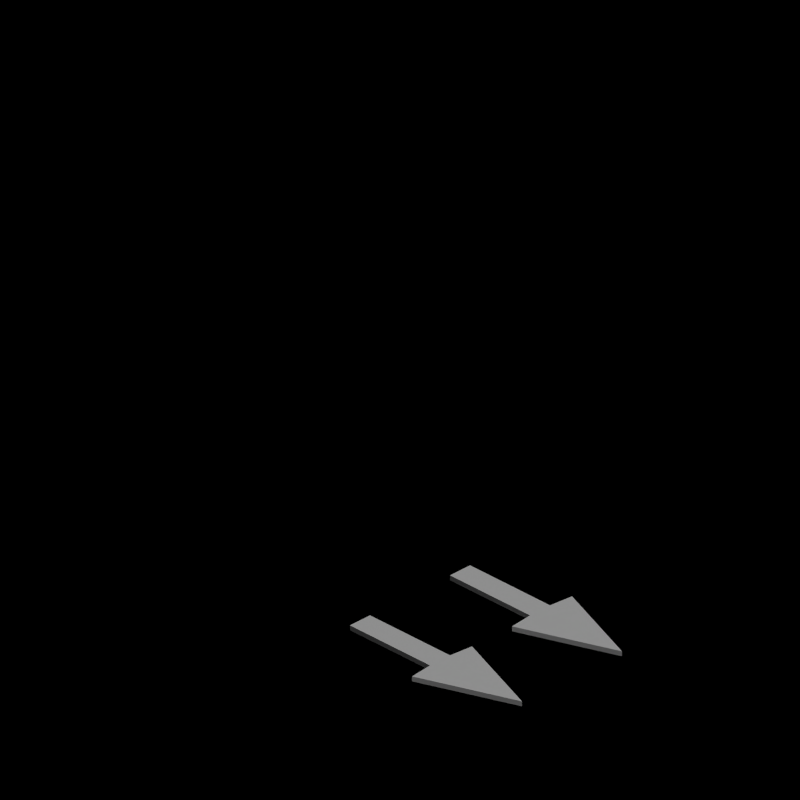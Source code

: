 # Source: one_way.blend  (saved by Blender 2.63.0; exported with 4.5.12 LTS)
import bpy
from mathutils import Matrix  # noqa: F401  (used for matrix-valued properties, if any)

bpy.ops.wm.read_factory_settings(use_empty=True)
scene = bpy.context.scene
scene.name = 'Scene'

# ---- collections
col_collection_1 = bpy.data.collections.new('Collection 1'); scene.collection.children.link(col_collection_1)
col_collection_2 = bpy.data.collections.new('Collection 2'); scene.collection.children.link(col_collection_2)

# ---- materials (node trees are filled in below, after node groups)
mat_paint_white = bpy.data.materials.new('Paint_White')
mat_paint_red = bpy.data.materials.new('Paint_Red')

# ---- material node trees

# ---- world
world_world = bpy.data.worlds.new('World'); scene.world = world_world
world_world.color = (0.0, 0.0, 0.0)
world_world.use_sun_shadow = False
world_world.sun_shadow_jitter_overblur = 0.0
world_world.cycles.sampling_method = 'MANUAL'
world_world.cycles.sample_map_resolution = 256
world_world.light_settings.ao_factor = 0.5

# ---- cameras
cam_camera = bpy.data.cameras.new('Camera')
cam_camera.type = 'ORTHO'
cam_camera.clip_end = 100.0
cam_camera.lens = 35.0
cam_camera.sensor_width = 32.0
cam_camera.sensor_height = 18.0
cam_camera.ortho_scale = 2.828
cam_camera.dof.focus_distance = 0.0
cam_camera.dof.aperture_fstop = 128.0

# ---- lights
light_lamp = bpy.data.lights.new('Lamp', 'SUN')
light_lamp.transmission_factor = 0.0
light_lamp.cutoff_distance = 30.0
light_lamp.use_shadow = False
light_lamp.angle = 1.571
light_lamp.energy = 1.0
light_lamp.shadow_buffer_clip_start = 1.001
light_lamp.shadow_soft_size = 1.0
light_lamp.shadow_cascade_max_distance = 1000.0
light_lamp.cycles.use_multiple_importance_sampling = False
light_lamp_001 = bpy.data.lights.new('Lamp.001', 'SUN')
light_lamp_001.transmission_factor = 0.0
light_lamp_001.cutoff_distance = 30.0
light_lamp_001.angle = 1.571
light_lamp_001.energy = 1.0
light_lamp_001.shadow_buffer_clip_start = 1.001
light_lamp_001.shadow_soft_size = 1.0
light_lamp_001.shadow_cascade_max_distance = 1000.0
light_lamp_001.cycles.use_multiple_importance_sampling = False

# ---- meshes
me_road1_002 = bpy.data.meshes.new('Road1.002')
me_road1_002.from_pydata([(-0.2, 0.05, 0.04), (-0.3, 0.05, 0.04), (-0.2, 0.45, 0.04), (-0.3, 0.45, 0.04), (-0.2, 0.05, 0.02), (-0.3, 0.05, 0.02), (-0.2, 0.45, 0.02), (-0.3, 0.45, 0.02), (-0.1, 0.46, 0.04), (-0.4, 0.46, 0.04), (-0.1, 0.46, 0.02), (-0.4, 0.46, 0.02), (-0.25, 0.86, 0.04), (-0.25, 0.86, 0.02)], [], [(2, 0, 1, 3), (6, 7, 5, 4), (4, 5, 1, 0), (3, 7, 11, 9), (3, 1, 5, 7), (0, 2, 6, 4), (6, 2, 8, 10), (2, 3, 9, 8), (10, 11, 7, 6), (9, 11, 13, 12), (10, 8, 12, 13), (8, 9, 12), (13, 11, 10)])
me_road1_002.materials.append(mat_paint_white)
me_road1_002.materials.append(mat_paint_red)
me_road1_002.use_remesh_preserve_volume = False
me_road1_002.use_remesh_preserve_attributes = False
me_road1_002.use_mirror_vertex_groups = False
me_road1_002.update()
me_road1_001 = bpy.data.meshes.new('Road1.001')
me_road1_001.from_pydata([(-0.5, 0.35, 0.04), (-0.5, 0.45, 0.04), (0.0, 0.35, 0.04), (0.0, 0.45, 0.04), (-0.25, 0.15, 0.04), (-0.2793, 0.1471, 0.04), (-0.3074, 0.1386, 0.04), (-0.3333, 0.1247, 0.04), (-0.3561, 0.1061, 0.04), (-0.3747, 0.08334, 0.04), (-0.3886, 0.0574, 0.04), (-0.3971, 0.02926, 0.04), (-0.4, 1.132e-08, 0.04), (-0.1, 1.448e-07, 0.04), (-0.1029, 0.02926, 0.04), (-0.1114, 0.0574, 0.04), (-0.1253, 0.08334, 0.04), (-0.1439, 0.1061, 0.04), (-0.1667, 0.1247, 0.04), (-0.1926, 0.1386, 0.04), (-0.2207, 0.1471, 0.04), (-0.35, 5.583e-08, 0.04), (-0.15, 1.003e-07, 0.04), (-0.35, 0.05, 0.04), (-0.15, 0.05, 0.04), (-0.5, 0.35, 0.02), (-0.5, 0.45, 0.02), (1.412e-10, 0.35, 0.02), (1.412e-10, 0.45, 0.02), (-0.25, 0.15, 0.02), (-0.2793, 0.1471, 0.02), (-0.3074, 0.1386, 0.02), (-0.3333, 0.1247, 0.02), (-0.3561, 0.1061, 0.02), (-0.3747, 0.08334, 0.02), (-0.3886, 0.0574, 0.02), (-0.3971, 0.02926, 0.02), (-0.4, 1.132e-08, 0.02), (-0.1, 1.448e-07, 0.02), (-0.1029, 0.02926, 0.02), (-0.1114, 0.0574, 0.02), (-0.1253, 0.08334, 0.02), (-0.1439, 0.1061, 0.02), (-0.1667, 0.1247, 0.02), (-0.1926, 0.1386, 0.02), (-0.2207, 0.1471, 0.02), (-0.35, 5.583e-08, 0.02), (-0.15, 1.003e-07, 0.02), (-0.35, 0.05, 0.02), (-0.15, 0.05, 0.02)], [], [(2, 0, 1, 3), (24, 22, 21, 23), (24, 16, 15, 14, 13, 22), (10, 9, 23, 21, 12, 11), (5, 4, 20, 19, 18, 17, 16, 24, 23, 9, 8, 7, 6), (27, 28, 26, 25), (49, 48, 46, 47), (49, 47, 38, 39, 40, 41), (35, 36, 37, 46, 48, 34), (30, 31, 32, 33, 34, 48, 49, 41, 42, 43, 44, 45, 29), (40, 39, 14, 15), (35, 34, 9, 10), (30, 29, 4, 5), (20, 4, 29, 45), (41, 40, 15, 16), (36, 35, 10, 11), (31, 30, 5, 6), (25, 26, 1, 0), (46, 37, 12, 21), (42, 41, 16, 17), (37, 36, 11, 12), (32, 31, 6, 7), (2, 3, 28, 27), (47, 46, 21, 22), (43, 42, 17, 18), (22, 13, 38, 47), (33, 32, 7, 8), (3, 1, 26, 28), (44, 43, 18, 19), (39, 38, 13, 14), (34, 33, 8, 9), (0, 2, 27, 25), (45, 44, 19, 20)])
me_road1_001.polygons.foreach_set('material_index', [0, 0, 1, 1, 1, 0, 0, 1, 1, 1, 1, 1, 1, 1, 1, 1, 1, 0, 1, 1, 1, 1, 0, 0, 1, 1, 1, 0, 1, 1, 1, 0, 1])
me_road1_001.materials.append(mat_paint_white)
me_road1_001.materials.append(mat_paint_red)
me_road1_001.use_remesh_preserve_volume = False
me_road1_001.use_remesh_preserve_attributes = False
me_road1_001.use_mirror_vertex_groups = False
me_road1_001.update()

# ---- objects
ob_rotationcontrol = bpy.data.objects.new('RotationControl', None)
ob_cameratarget = bpy.data.objects.new('CameraTarget', None)
ob_camera = bpy.data.objects.new('Camera', cam_camera)
ob_lamp = bpy.data.objects.new('Lamp', light_lamp)
ob_road1_002 = bpy.data.objects.new('Road1.002', me_road1_002)
ob_road1_000 = bpy.data.objects.new('Road1.000', me_road1_001)
ob_lamp_001 = bpy.data.objects.new('Lamp.001', light_lamp_001)

# ---- transforms, parenting, visibility, modifiers, constraints
ob_rotationcontrol.location = (0.0, 0.0, 0.0)
ob_rotationcontrol.empty_image_offset = (0.0, 0.0)
ob_rotationcontrol.lineart.crease_threshold = 0.0
ob_cameratarget.parent = ob_rotationcontrol
ob_cameratarget.location = (0.0, 0.0, 0.817)
ob_cameratarget.empty_image_offset = (0.0, 0.0)
ob_cameratarget.lineart.crease_threshold = 0.0
ob_camera.parent = ob_cameratarget
ob_camera.location = (1.0, 1.0, 0.817)
ob_camera.rotation_euler = (1.109, 0.01082, 0.8149)
ob_camera.lock_rotations_4d = False
ob_camera.empty_display_type = 'ARROWS'
ob_camera.color = (0.0, 0.0, 0.0, 0.0)
ob_camera.display_type = 'WIRE'
ob_camera.lineart.crease_threshold = 0.0
_c = ob_camera.constraints.new('TRACK_TO'); _c.name = 'TrackTo'
_c.target = ob_cameratarget
ob_lamp.parent = ob_rotationcontrol
ob_lamp.location = (-1.0, 2.0, 0.8)
ob_lamp.lock_rotations_4d = False
ob_lamp.empty_display_type = 'ARROWS'
ob_lamp.color = (0.0, 0.0, 0.0, 0.0)
ob_lamp.lineart.crease_threshold = 0.0
_c = ob_lamp.constraints.new('TRACK_TO'); _c.name = 'TrackTo'
_c.target = ob_rotationcontrol
ob_road1_002.location = (0.0, 0.0, 0.0)
ob_road1_002.lineart.crease_threshold = 0.0
_m = ob_road1_002.modifiers.new('Mirror', 'MIRROR')
ob_road1_000.location = (-5.0, 0.0, 0.0)
ob_road1_000.lineart.crease_threshold = 0.0
_m = ob_road1_000.modifiers.new('Mirror', 'MIRROR')
_m.use_axis = (True, True, False)
ob_lamp_001.parent = ob_rotationcontrol
ob_lamp_001.location = (-1.0, 2.0, 2.0)
ob_lamp_001.lock_rotations_4d = False
ob_lamp_001.empty_display_type = 'ARROWS'
ob_lamp_001.color = (0.0, 0.0, 0.0, 0.0)
ob_lamp_001.lineart.crease_threshold = 0.0
_c = ob_lamp_001.constraints.new('TRACK_TO'); _c.name = 'TrackTo'
_c.target = ob_rotationcontrol

# ---- collection membership
col_collection_1.objects.link(ob_rotationcontrol)
col_collection_1.objects.link(ob_cameratarget)
col_collection_1.objects.link(ob_camera)
col_collection_1.objects.link(ob_lamp)
col_collection_2.objects.link(ob_road1_002)
col_collection_2.objects.link(ob_road1_000)
col_collection_2.objects.link(ob_lamp_001)

# ---- scene / render settings (as saved in the file)
scene.camera = ob_camera
scene.frame_start = 1; scene.frame_end = 8; scene.frame_set(1)
scene.render.engine = 'BLENDER_EEVEE_NEXT'
scene.render.image_settings.compression = 90
scene.render.resolution_x = 256
scene.render.resolution_y = 256
scene.render.dither_intensity = 0.0
scene.render.bake_margin = 2
scene.render.bake_bias = 0.0
scene.cycles.use_denoising = False
scene.cycles.samples = 10
scene.cycles.sampling_pattern = 'TABULATED_SOBOL'
scene.cycles.light_sampling_threshold = 0.0
scene.cycles.use_adaptive_sampling = False
scene.cycles.use_light_tree = False
scene.cycles.blur_glossy = 0.0
scene.cycles.volume_bounces = 1
scene.cycles.pixel_filter_type = 'GAUSSIAN'
scene.cycles.sample_clamp_indirect = 0.0
scene.view_settings.view_transform = 'Standard'
bpy.context.view_layer.update()
